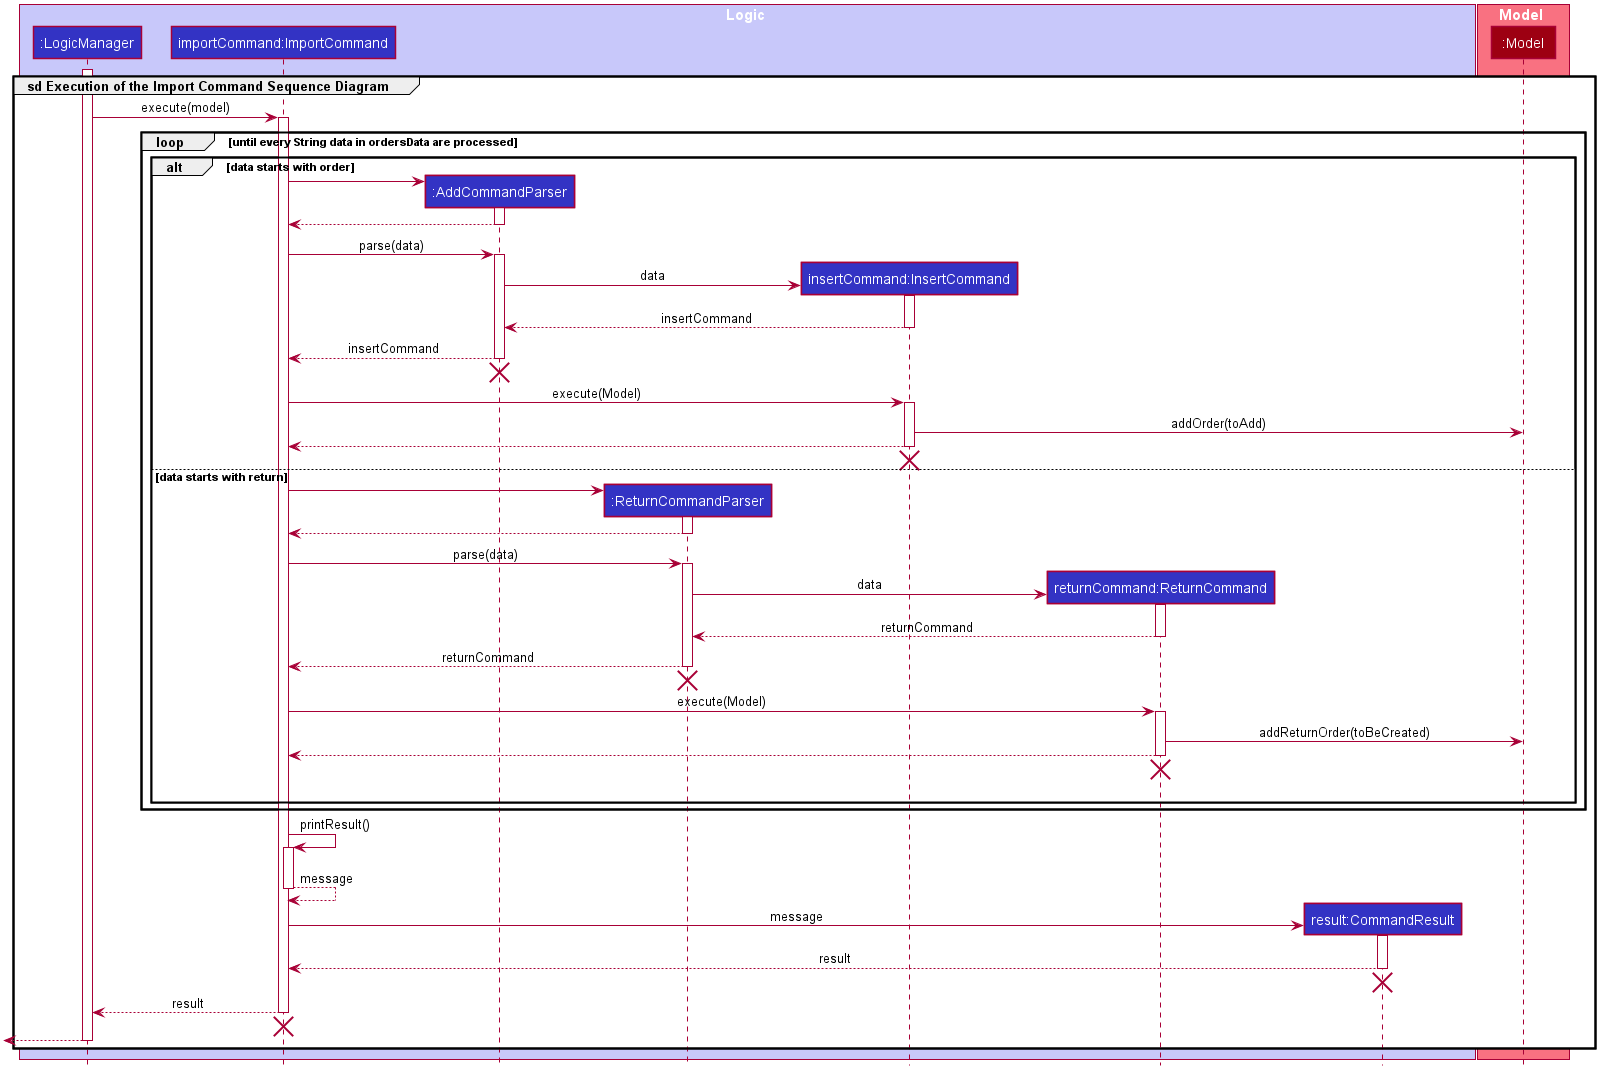

The diagram above was rendered by PlantUML. Its source (embedded in the PNG):
@startuml








skinparam BackgroundColor #FFFFFFF

skinparam Shadowing false

skinparam Class {
    FontColor #FFFFFF
    BorderThickness 1
    BorderColor #FFFFFF
    StereotypeFontColor #FFFFFF
    FontName Arial
}

skinparam Actor {
    BorderColor #000000
    Color #000000
    FontName Arial
}

skinparam Sequence {
    MessageAlign center
    BoxFontSize 15
    BoxPadding 0
    BoxFontColor #FFFFFF
    FontName Arial
}

skinparam Participant {
    FontColor #FFFFFFF
    Padding 20
}

skinparam MinClassWidth 50
skinparam ParticipantPadding 10
skinparam Shadowing false
skinparam DefaultTextAlignment center
skinparam packageStyle Rectangle

hide footbox
hide members
hide circle
box Logic #C8C8FA
participant ":LogicManager" as LogicManager #3333C4
participant "importCommand:ImportCommand" as ImportCommand #3333C4
participant ":AddCommandParser" as AddCommandParser #3333C4
participant ":ReturnCommandParser" as ReturnCommandParser #3333C4
participant "insertCommand:InsertCommand" as InsertCommand #3333C4
participant "returnCommand:ReturnCommand" as ReturnCommand #3333C4
participant "result:CommandResult" as CommandResult #3333C4
end box

box Model #F97181
participant ":Model" as Model #9D0012
end box
activate LogicManager

group sd Execution of the Import Command Sequence Diagram

LogicManager -> ImportCommand : execute(model)
activate ImportCommand

loop until every String data in ordersData are processed
    alt data starts with order
        create AddCommandParser
        ImportCommand -> AddCommandParser ++

        AddCommandParser --> ImportCommand --

        ImportCommand -> AddCommandParser ++ : parse(data)

        create InsertCommand
        AddCommandParser -> InsertCommand ++ : data

        InsertCommand --> AddCommandParser -- : insertCommand

        AddCommandParser --> ImportCommand -- : insertCommand

        AddCommandParser -[hidden]-> ImportCommand
        destroy AddCommandParser

        ImportCommand -> InsertCommand ++ : execute(Model)

        InsertCommand -> Model : addOrder(toAdd)
        InsertCommand --> ImportCommand --

        InsertCommand -[hidden]-> ImportCommand
        destroy InsertCommand

    else data starts with return
        create ReturnCommandParser
        ImportCommand -> ReturnCommandParser ++

        ReturnCommandParser --> ImportCommand --

        ImportCommand -> ReturnCommandParser ++ : parse(data)

        create ReturnCommand
        ReturnCommandParser -> ReturnCommand ++ : data

        ReturnCommand --> ReturnCommandParser -- : returnCommand

        ReturnCommandParser --> ImportCommand -- : returnCommand
        AddCommandParser -[hidden]-> ImportCommand
        destroy ReturnCommandParser

        ImportCommand -> ReturnCommand ++ : execute(Model)

        ReturnCommand -> Model : addReturnOrder(toBeCreated)
        ReturnCommand --> ImportCommand --

        ReturnCommand -[hidden]-> ImportCommand
        destroy ReturnCommand
        |||
    end
end

ImportCommand -> ImportCommand ++ : printResult()

ImportCommand --> ImportCommand -- : message
create CommandResult
ImportCommand -> CommandResult ++ : message

CommandResult --> ImportCommand -- : result

CommandResult -[hidden]-> ImportCommand
destroy CommandResult

ImportCommand --> LogicManager -- : result

CommandResult -[hidden]-> ImportCommand
destroy ImportCommand

[<--LogicManager
deactivate LogicManager

end
@enduml